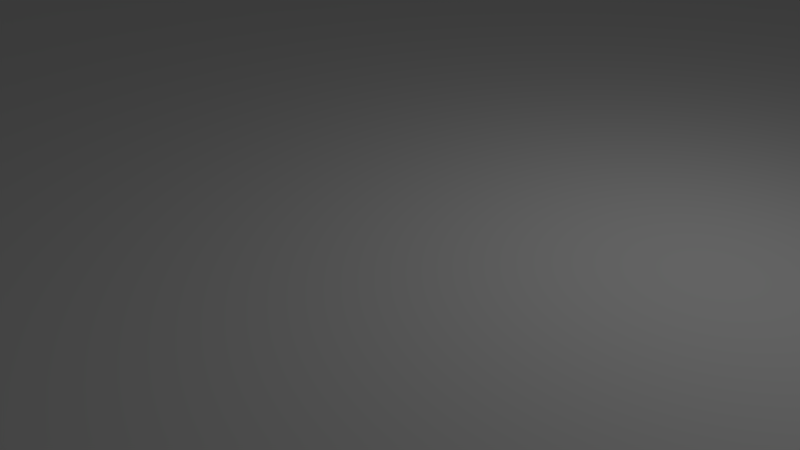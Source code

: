 # Source: newZigZag.blend  (saved by Blender 2.79.0; exported with 4.5.12 LTS)
import bpy
from mathutils import Matrix  # noqa: F401  (used for matrix-valued properties, if any)

bpy.ops.wm.read_factory_settings(use_empty=True)
scene = bpy.context.scene
scene.name = 'Scene'

# ---- collections
col_collection_1 = bpy.data.collections.new('Collection 1'); scene.collection.children.link(col_collection_1)

# ---- materials (node trees are filled in below, after node groups)
mat_material = bpy.data.materials.new('Material')
mat_material.alpha_threshold = 0.0
mat_material.use_transparent_shadow = False
mat_material.roughness = 0.5
mat_material.line_color = (0.0, 0.0, 0.0, 1.0)

# ---- material node trees

# ---- world
world_world = bpy.data.worlds.new('World'); scene.world = world_world
world_world.color = (0.05088, 0.05088, 0.05088)
world_world.use_sun_shadow = False
world_world.sun_shadow_jitter_overblur = 0.0
world_world.cycles.sampling_method = 'MANUAL'

# ---- cameras
cam_camera = bpy.data.cameras.new('Camera')
cam_camera.clip_end = 100.0
cam_camera.lens = 35.0
cam_camera.sensor_width = 32.0
cam_camera.sensor_height = 18.0
cam_camera.ortho_scale = 7.314
cam_camera.dof.focus_distance = 0.0
cam_camera.dof.aperture_fstop = 128.0

# ---- lights
light_lamp = bpy.data.lights.new('Lamp', 'POINT')
light_lamp.transmission_factor = 0.0
light_lamp.cutoff_distance = 30.0
light_lamp.energy = 100.0
light_lamp.shadow_buffer_clip_start = 1.001
light_lamp.shadow_soft_size = 0.1
light_lamp.shadow_maximum_resolution = 0.006
light_lamp.use_absolute_resolution = True

# ---- meshes
me_cube = bpy.data.meshes.new('Cube')
me_cube.from_pydata([(-1.0, 1.0, 1.0), (-1.0, -1.0, 1.0), (1.0, -1.0, 1.0), (-1.0, 1.0, -1.0), (-1.0, -1.0, -1.0), (1.0, -1.0, -1.0), (1.0, 0.7288, 1.0), (0.7288, 1.0, 1.0), (0.9948, 0.7817, 1.0), (0.9794, 0.8326, 1.0), (0.9543, 0.8795, 1.0), (0.9206, 0.9206, 1.0), (0.8795, 0.9543, 1.0), (0.8326, 0.9794, 1.0), (0.7817, 0.9948, 1.0), (0.7288, 1.0, -1.0), (1.0, 0.7288, -1.0), (0.7817, 0.9948, -1.0), (0.8326, 0.9794, -1.0), (0.8795, 0.9543, -1.0), (0.9206, 0.9206, -1.0), (0.9543, 0.8795, -1.0), (0.9794, 0.8326, -1.0), (0.9948, 0.7817, -1.0), (0.9948, 0.7817, -1.0), (0.9794, 0.8326, -1.0), (0.9543, 0.8795, -1.0), (0.9206, 0.9206, -1.0), (0.8795, 0.9543, -1.0), (0.8326, 0.9794, -1.0), (0.7817, 0.9948, -1.0), (1.0, 0.7288, -1.0), (0.7288, 1.0, -1.0), (0.7817, 0.9948, 1.0), (0.8326, 0.9794, 1.0), (0.8795, 0.9543, 1.0), (0.9206, 0.9206, 1.0), (0.9543, 0.8795, 1.0), (0.9794, 0.8326, 1.0), (0.9948, 0.7817, 1.0), (0.7288, 1.0, 1.0), (1.0, 0.7288, 1.0)], [], [(2, 5, 16, 6), (0, 3, 4, 1), (1, 4, 5, 2), (3, 15, 17, 18, 19, 20, 21, 22, 23, 16, 5, 4), (0, 1, 2, 6, 8, 9, 10, 11, 12, 13, 14, 7), (3, 0, 7, 15), (41, 31, 24, 39), (39, 24, 25, 38), (38, 25, 26, 37), (37, 26, 27, 36), (36, 27, 28, 35), (35, 28, 29, 34), (34, 29, 30, 33), (33, 30, 32, 40)])
me_cube.polygons.foreach_set('use_smooth', [0, 0, 0, 0, 0, 0, 1, 1, 1, 1, 1, 1, 1, 1])
me_cube.materials.append(mat_material)
me_cube.use_remesh_preserve_volume = False
me_cube.use_remesh_preserve_attributes = False
me_cube.use_mirror_vertex_groups = False
me_cube.update()

# ---- objects
ob_cube = bpy.data.objects.new('Cube', me_cube)
ob_lamp = bpy.data.objects.new('Lamp', light_lamp)
ob_camera = bpy.data.objects.new('Camera', cam_camera)

# ---- transforms, parenting, visibility, modifiers, constraints
ob_cube.location = (0.0, 0.0, 0.0)
ob_cube.scale = (20.0, 14.4, 1.0)
ob_cube.lock_rotations_4d = False
ob_cube.empty_display_type = 'ARROWS'
ob_cube.lineart.crease_threshold = 0.0
ob_lamp.location = (4.076, 1.005, 5.904)
ob_lamp.rotation_euler = (0.6503, 0.05522, 1.866)
ob_lamp.lock_rotations_4d = False
ob_lamp.empty_display_type = 'ARROWS'
ob_lamp.color = (0.0, 0.0, 0.0, 0.0)
ob_lamp.lineart.crease_threshold = 0.0
ob_camera.location = (7.481, -6.508, 5.344)
ob_camera.rotation_euler = (1.109, 0.0, 0.8149)
ob_camera.lock_rotations_4d = False
ob_camera.empty_display_type = 'ARROWS'
ob_camera.color = (0.0, 0.0, 0.0, 0.0)
ob_camera.display_type = 'WIRE'
ob_camera.lineart.crease_threshold = 0.0

# ---- collection membership
col_collection_1.objects.link(ob_cube)
col_collection_1.objects.link(ob_lamp)
col_collection_1.objects.link(ob_camera)

# ---- scene / render settings (as saved in the file)
scene.camera = ob_camera
scene.frame_start = 1; scene.frame_end = 250; scene.frame_set(1)
scene.render.engine = 'BLENDER_EEVEE_NEXT'
scene.render.resolution_percentage = 50
scene.render.dither_intensity = 0.0
scene.cycles.use_denoising = False
scene.cycles.samples = 128
scene.cycles.sampling_pattern = 'TABULATED_SOBOL'
scene.cycles.use_adaptive_sampling = False
scene.cycles.use_light_tree = False
scene.cycles.blur_glossy = 0.0
scene.cycles.sample_clamp_indirect = 0.0
scene.view_settings.view_transform = 'Standard'
bpy.context.view_layer.update()

